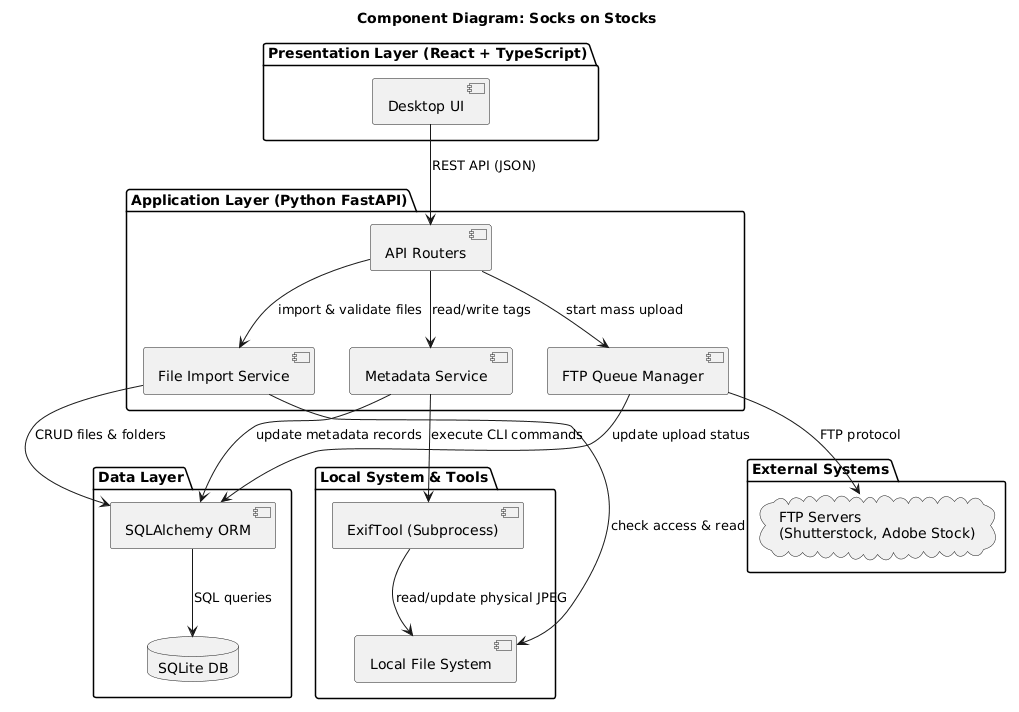

The diagram above was rendered by PlantUML. Its source (embedded in the PNG):
@startuml
title Component Diagram: Socks on Stocks

package "Presentation Layer (React + TypeScript)" {
  [Desktop UI] as UI
}

package "Application Layer (Python FastAPI)" {
  [API Routers] as API
  [File Import Service] as FileService
  [Metadata Service] as MetaService
  [FTP Queue Manager] as FTPService
}

package "Data Layer" {
  [SQLAlchemy ORM] as ORM
  database "SQLite DB" as DB
}

package "Local System & Tools" {
  [Local File System] as LocalFS
  [ExifTool (Subprocess)] as ExifTool
}

package "External Systems" {
  cloud "FTP Servers\n(Shutterstock, Adobe Stock)" as FTPServers
}

UI --> API : REST API (JSON)
API --> FileService : import & validate files
API --> MetaService : read/write tags
API --> FTPService : start mass upload

FileService --> LocalFS : check access & read
MetaService --> ExifTool : execute CLI commands
ExifTool --> LocalFS : read/update physical JPEG

FileService --> ORM : CRUD files & folders
MetaService --> ORM : update metadata records
FTPService --> ORM : update upload status

ORM --> DB : SQL queries
FTPService --> FTPServers : FTP protocol
@enduml